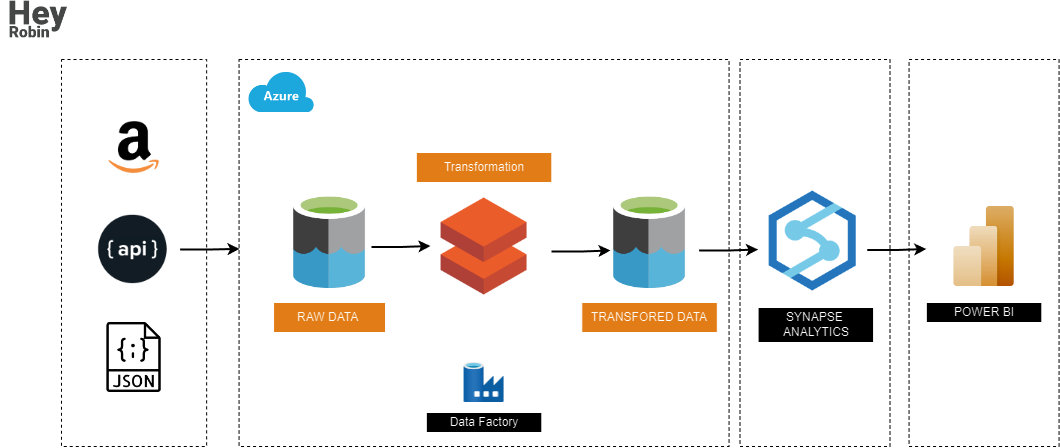

The diagram above was exported from draw.io. Its source (the exported page's mxGraphModel, read from the mxfile embedded in the PNG):
<mxGraphModel dx="1793" dy="923" grid="0" gridSize="10" guides="1" tooltips="1" connect="1" arrows="0" fold="1" page="1" pageScale="1" pageWidth="200" pageHeight="300" background="#080808" math="0" shadow="0">
  <root>
    <mxCell id="0" />
    <mxCell id="1" parent="0" />
    <mxCell id="CSXh_fSyv36ujI4Ro6XD-31" value="" style="whiteSpace=wrap;html=1;gradientColor=none;fillColor=#000000;dashed=1;strokeColor=#FFFFFF;" vertex="1" parent="1">
      <mxGeometry x="937.57" y="110" width="150" height="387" as="geometry" />
    </mxCell>
    <mxCell id="CSXh_fSyv36ujI4Ro6XD-29" value="" style="whiteSpace=wrap;html=1;gradientColor=none;fillColor=#000000;dashed=1;strokeColor=#FFFFFF;" vertex="1" parent="1">
      <mxGeometry x="768.5200000000001" y="110" width="150" height="387" as="geometry" />
    </mxCell>
    <mxCell id="CSXh_fSyv36ujI4Ro6XD-1" value="" style="shape=image;verticalLabelPosition=bottom;labelBackgroundColor=default;verticalAlign=top;aspect=fixed;imageAspect=0;image=https://upload.wikimedia.org/wikipedia/commons/thumb/c/cf/New_Power_BI_Logo.svg/630px-New_Power_BI_Logo.svg.png;" vertex="1" parent="1">
      <mxGeometry x="972.57" y="257" width="80" height="80" as="geometry" />
    </mxCell>
    <mxCell id="CSXh_fSyv36ujI4Ro6XD-22" value="" style="whiteSpace=wrap;html=1;gradientColor=none;fillColor=#000000;dashed=1;strokeColor=#FFFFFF;" vertex="1" parent="1">
      <mxGeometry x="90" y="110" width="145.13" height="387" as="geometry" />
    </mxCell>
    <mxCell id="CSXh_fSyv36ujI4Ro6XD-21" value="" style="shape=image;verticalLabelPosition=bottom;labelBackgroundColor=default;verticalAlign=top;aspect=fixed;imageAspect=0;image=https://seeklogo.com/images/A/azure-synapse-analytics-logo-B87A556A9C-seeklogo.com.png;" vertex="1" parent="1">
      <mxGeometry x="797.57" y="241.5" width="87.33" height="100" as="geometry" />
    </mxCell>
    <mxCell id="CSXh_fSyv36ujI4Ro6XD-6" value="" style="shape=image;verticalLabelPosition=bottom;labelBackgroundColor=default;verticalAlign=top;aspect=fixed;imageAspect=0;image=https://freelogopng.com/images/all_img/1688364462amazon-icon-png.png;" vertex="1" parent="1">
      <mxGeometry x="127.57" y="163" width="70" height="70" as="geometry" />
    </mxCell>
    <mxCell id="CSXh_fSyv36ujI4Ro6XD-26" value="" style="whiteSpace=wrap;html=1;gradientColor=none;fillColor=#000000;dashed=1;strokeColor=#FFFFFF;" vertex="1" parent="1">
      <mxGeometry x="267.57" y="110" width="490" height="387" as="geometry" />
    </mxCell>
    <mxCell id="CSXh_fSyv36ujI4Ro6XD-8" value="" style="shape=image;verticalLabelPosition=bottom;labelBackgroundColor=default;verticalAlign=top;aspect=fixed;imageAspect=0;image=https://miro.medium.com/v2/resize:fit:1000/1*uWouYRveA4Gbc1s8oNcWgg.png;strokeWidth=3;" vertex="1" parent="1">
      <mxGeometry x="114.57" y="253" width="94" height="94" as="geometry" />
    </mxCell>
    <mxCell id="CSXh_fSyv36ujI4Ro6XD-10" value="" style="shape=image;verticalLabelPosition=bottom;labelBackgroundColor=default;verticalAlign=top;aspect=fixed;imageAspect=0;image=https://cdn-icons-png.flaticon.com/512/136/136443.png;" vertex="1" parent="1">
      <mxGeometry x="127.57" y="373" width="70" height="70" as="geometry" />
    </mxCell>
    <mxCell id="CSXh_fSyv36ujI4Ro6XD-24" value="RAW DATA&amp;nbsp;" style="rounded=0;whiteSpace=wrap;html=1;fillColor=#CC6600;" vertex="1" parent="1">
      <mxGeometry x="302.05" y="353" width="112" height="30" as="geometry" />
    </mxCell>
    <mxCell id="CSXh_fSyv36ujI4Ro6XD-25" value="TRANSFORED DATA" style="rounded=0;whiteSpace=wrap;html=1;fillColor=#CC6600;" vertex="1" parent="1">
      <mxGeometry x="610.2800000000001" y="353" width="135.53" height="30" as="geometry" />
    </mxCell>
    <mxCell id="CSXh_fSyv36ujI4Ro6XD-14" value="" style="shape=image;verticalLabelPosition=bottom;labelBackgroundColor=default;verticalAlign=top;aspect=fixed;imageAspect=0;image=https://miro.medium.com/v2/resize:fit:600/1*xkem5OSBR4oeQbMptKm6sw.png;" vertex="1" parent="1">
      <mxGeometry x="267.57" y="244" width="180.95" height="95" as="geometry" />
    </mxCell>
    <mxCell id="CSXh_fSyv36ujI4Ro6XD-16" value="" style="shape=image;verticalLabelPosition=bottom;labelBackgroundColor=default;verticalAlign=top;aspect=fixed;imageAspect=0;image=https://miro.medium.com/v2/resize:fit:600/1*xkem5OSBR4oeQbMptKm6sw.png;" vertex="1" parent="1">
      <mxGeometry x="587.57" y="244" width="180.95" height="95" as="geometry" />
    </mxCell>
    <mxCell id="CSXh_fSyv36ujI4Ro6XD-15" value="" style="shape=image;verticalLabelPosition=bottom;labelBackgroundColor=default;verticalAlign=top;aspect=fixed;imageAspect=0;image=https://seeklogo.com/images/A/azure-databricks-logo-AB590543D3-seeklogo.com.png;" vertex="1" parent="1">
      <mxGeometry x="469.56" y="248.5" width="86.01" height="97" as="geometry" />
    </mxCell>
    <mxCell id="CSXh_fSyv36ujI4Ro6XD-27" value="Transformation" style="rounded=0;whiteSpace=wrap;html=1;fillColor=#CC6600;" vertex="1" parent="1">
      <mxGeometry x="444.8" y="203" width="135.53" height="30" as="geometry" />
    </mxCell>
    <mxCell id="CSXh_fSyv36ujI4Ro6XD-13" value="" style="shape=image;verticalLabelPosition=bottom;labelBackgroundColor=default;verticalAlign=top;aspect=fixed;imageAspect=0;image=https://logos-download.com/wp-content/uploads/2023/02/Azure_Data_Factory_Logo.png;" vertex="1" parent="1">
      <mxGeometry x="492.57" y="413" width="40" height="40" as="geometry" />
    </mxCell>
    <mxCell id="CSXh_fSyv36ujI4Ro6XD-28" value="Data Factory" style="rounded=0;whiteSpace=wrap;html=1;fillColor=#FFFFFF;" vertex="1" parent="1">
      <mxGeometry x="454.81" y="463" width="115.53" height="20" as="geometry" />
    </mxCell>
    <mxCell id="CSXh_fSyv36ujI4Ro6XD-30" value="SYNAPSE&amp;nbsp;&lt;div&gt;ANALYTICS&lt;/div&gt;" style="rounded=0;whiteSpace=wrap;html=1;fillColor=#FFFFFF;" vertex="1" parent="1">
      <mxGeometry x="786.57" y="358" width="115.53" height="35" as="geometry" />
    </mxCell>
    <mxCell id="CSXh_fSyv36ujI4Ro6XD-32" value="POWER BI" style="rounded=0;whiteSpace=wrap;html=1;fillColor=#FFFFFF;" vertex="1" parent="1">
      <mxGeometry x="954.8100000000001" y="353" width="115.53" height="20" as="geometry" />
    </mxCell>
    <mxCell id="CSXh_fSyv36ujI4Ro6XD-3" value="" style="shape=image;verticalLabelPosition=bottom;labelBackgroundColor=default;verticalAlign=top;aspect=fixed;imageAspect=0;image=https://static-00.iconduck.com/assets.00/microsoft-azure-icon-2048x1258-uc8ywy89.png;" vertex="1" parent="1">
      <mxGeometry x="277.57" y="123" width="65.12" height="40" as="geometry" />
    </mxCell>
    <mxCell id="CSXh_fSyv36ujI4Ro6XD-33" value="" style="shape=image;verticalLabelPosition=bottom;labelBackgroundColor=default;verticalAlign=top;aspect=fixed;imageAspect=0;image=data:image/png,(base64 omitted: 10356 chars);" vertex="1" parent="1">
      <mxGeometry x="29" y="50" width="71.2" height="40" as="geometry" />
    </mxCell>
    <mxCell id="CSXh_fSyv36ujI4Ro6XD-40" style="edgeStyle=orthogonalEdgeStyle;rounded=0;orthogonalLoop=1;jettySize=auto;html=1;exitX=1;exitY=0.5;exitDx=0;exitDy=0;entryX=0.003;entryY=0.583;entryDx=0;entryDy=0;entryPerimeter=0;strokeWidth=2;strokeColor=#FFFFFF;" edge="1" parent="1" source="CSXh_fSyv36ujI4Ro6XD-8" target="CSXh_fSyv36ujI4Ro6XD-14">
      <mxGeometry relative="1" as="geometry" />
    </mxCell>
    <mxCell id="CSXh_fSyv36ujI4Ro6XD-42" style="edgeStyle=orthogonalEdgeStyle;rounded=0;orthogonalLoop=1;jettySize=auto;html=1;exitX=1;exitY=0.5;exitDx=0;exitDy=0;entryX=0.003;entryY=0.583;entryDx=0;entryDy=0;entryPerimeter=0;strokeWidth=2;strokeColor=#FFFFFF;" edge="1" parent="1">
      <mxGeometry relative="1" as="geometry">
        <mxPoint x="400" y="297.48" as="sourcePoint" />
        <mxPoint x="459" y="296.48" as="targetPoint" />
        <Array as="points">
          <mxPoint x="430" y="297.73" />
        </Array>
      </mxGeometry>
    </mxCell>
    <mxCell id="CSXh_fSyv36ujI4Ro6XD-43" style="edgeStyle=orthogonalEdgeStyle;rounded=0;orthogonalLoop=1;jettySize=auto;html=1;exitX=1;exitY=0.5;exitDx=0;exitDy=0;entryX=0.003;entryY=0.583;entryDx=0;entryDy=0;entryPerimeter=0;strokeWidth=2;strokeColor=#FFFFFF;" edge="1" parent="1">
      <mxGeometry relative="1" as="geometry">
        <mxPoint x="727.5699999999999" y="301" as="sourcePoint" />
        <mxPoint x="786.5699999999999" y="300" as="targetPoint" />
        <Array as="points">
          <mxPoint x="757.5699999999999" y="301.25" />
        </Array>
      </mxGeometry>
    </mxCell>
    <mxCell id="CSXh_fSyv36ujI4Ro6XD-44" style="edgeStyle=orthogonalEdgeStyle;rounded=0;orthogonalLoop=1;jettySize=auto;html=1;exitX=1;exitY=0.5;exitDx=0;exitDy=0;entryX=0.003;entryY=0.583;entryDx=0;entryDy=0;entryPerimeter=0;strokeWidth=2;strokeColor=#FFFFFF;" edge="1" parent="1">
      <mxGeometry relative="1" as="geometry">
        <mxPoint x="580" y="301.99" as="sourcePoint" />
        <mxPoint x="639" y="300.99" as="targetPoint" />
        <Array as="points">
          <mxPoint x="610" y="302.24" />
        </Array>
      </mxGeometry>
    </mxCell>
    <mxCell id="CSXh_fSyv36ujI4Ro6XD-46" style="edgeStyle=orthogonalEdgeStyle;rounded=0;orthogonalLoop=1;jettySize=auto;html=1;exitX=1;exitY=0.5;exitDx=0;exitDy=0;entryX=0.003;entryY=0.583;entryDx=0;entryDy=0;entryPerimeter=0;strokeWidth=2;strokeColor=#FFFFFF;" edge="1" parent="1">
      <mxGeometry relative="1" as="geometry">
        <mxPoint x="895.81" y="300.5" as="sourcePoint" />
        <mxPoint x="954.81" y="299.5" as="targetPoint" />
        <Array as="points">
          <mxPoint x="925.81" y="300.75" />
        </Array>
      </mxGeometry>
    </mxCell>
  </root>
</mxGraphModel>